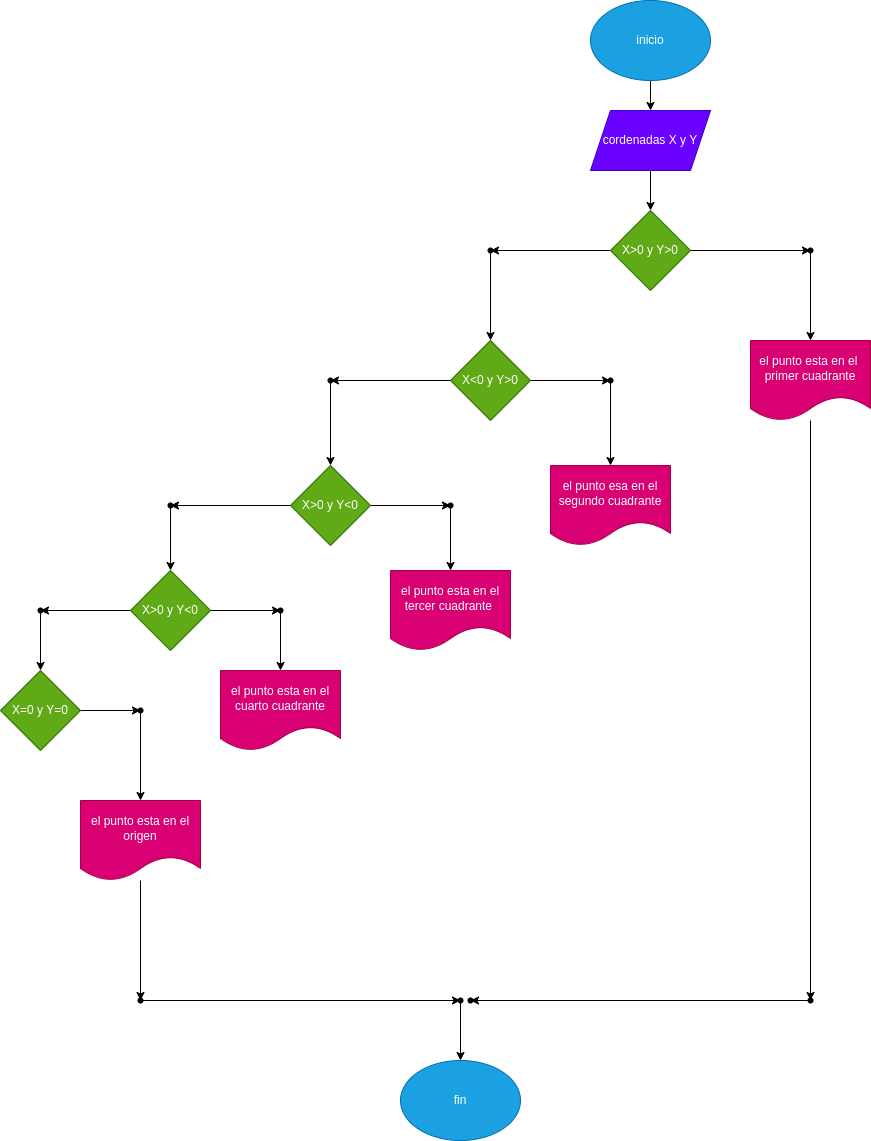

The diagram above was exported from draw.io. Its source (the exported page's mxGraphModel, read from the mxfile embedded in the PNG):
<mxGraphModel dx="1477" dy="472" grid="1" gridSize="10" guides="1" tooltips="1" connect="1" arrows="1" fold="1" page="1" pageScale="1" pageWidth="827" pageHeight="1169" math="0" shadow="0">
  <root>
    <mxCell id="0" />
    <mxCell id="1" parent="0" />
    <mxCell id="57" value="" style="edgeStyle=none;html=1;" edge="1" parent="1" source="2" target="4">
      <mxGeometry relative="1" as="geometry" />
    </mxCell>
    <mxCell id="2" value="inicio&lt;br&gt;" style="ellipse;whiteSpace=wrap;html=1;fillColor=#1ba1e2;fontColor=#ffffff;strokeColor=#006EAF;" vertex="1" parent="1">
      <mxGeometry x="270" y="40" width="120" height="80" as="geometry" />
    </mxCell>
    <mxCell id="10" value="" style="edgeStyle=none;html=1;" edge="1" parent="1" source="4" target="5">
      <mxGeometry relative="1" as="geometry" />
    </mxCell>
    <mxCell id="4" value="cordenadas X y Y" style="shape=parallelogram;perimeter=parallelogramPerimeter;whiteSpace=wrap;html=1;fixedSize=1;fillColor=#6a00ff;fontColor=#ffffff;strokeColor=#3700CC;" vertex="1" parent="1">
      <mxGeometry x="270" y="150" width="120" height="60" as="geometry" />
    </mxCell>
    <mxCell id="12" value="" style="edgeStyle=none;html=1;" edge="1" parent="1" source="5" target="11">
      <mxGeometry relative="1" as="geometry" />
    </mxCell>
    <mxCell id="15" value="" style="edgeStyle=none;html=1;" edge="1" parent="1" source="5" target="14">
      <mxGeometry relative="1" as="geometry" />
    </mxCell>
    <mxCell id="5" value="X&amp;gt;0 y Y&amp;gt;0" style="rhombus;whiteSpace=wrap;html=1;fillColor=#60a917;fontColor=#ffffff;strokeColor=#2D7600;" vertex="1" parent="1">
      <mxGeometry x="290" y="250" width="80" height="80" as="geometry" />
    </mxCell>
    <mxCell id="48" value="" style="edgeStyle=none;html=1;" edge="1" parent="1" source="6" target="47">
      <mxGeometry relative="1" as="geometry" />
    </mxCell>
    <mxCell id="6" value="el punto esta en el&amp;nbsp; primer cuadrante" style="shape=document;whiteSpace=wrap;html=1;boundedLbl=1;fillColor=#d80073;fontColor=#ffffff;strokeColor=#A50040;" vertex="1" parent="1">
      <mxGeometry x="430" y="380" width="120" height="80" as="geometry" />
    </mxCell>
    <mxCell id="18" value="" style="edgeStyle=none;html=1;" edge="1" parent="1" source="8" target="17">
      <mxGeometry relative="1" as="geometry" />
    </mxCell>
    <mxCell id="21" value="" style="edgeStyle=none;html=1;" edge="1" parent="1" source="8" target="20">
      <mxGeometry relative="1" as="geometry" />
    </mxCell>
    <mxCell id="8" value="X&amp;lt;0 y Y&amp;gt;0" style="rhombus;whiteSpace=wrap;html=1;fillColor=#60a917;fontColor=#ffffff;strokeColor=#2D7600;" vertex="1" parent="1">
      <mxGeometry x="130" y="380" width="80" height="80" as="geometry" />
    </mxCell>
    <mxCell id="9" value="el punto esa en el segundo cuadrante" style="shape=document;whiteSpace=wrap;html=1;boundedLbl=1;fillColor=#d80073;fontColor=#ffffff;strokeColor=#A50040;" vertex="1" parent="1">
      <mxGeometry x="230" y="505" width="120" height="80" as="geometry" />
    </mxCell>
    <mxCell id="13" value="" style="edgeStyle=none;html=1;" edge="1" parent="1" source="11" target="6">
      <mxGeometry relative="1" as="geometry" />
    </mxCell>
    <mxCell id="11" value="" style="shape=waypoint;sketch=0;size=6;pointerEvents=1;points=[];fillColor=default;resizable=0;rotatable=0;perimeter=centerPerimeter;snapToPoint=1;" vertex="1" parent="1">
      <mxGeometry x="470" y="270" width="40" height="40" as="geometry" />
    </mxCell>
    <mxCell id="16" value="" style="edgeStyle=none;html=1;" edge="1" parent="1" source="14" target="8">
      <mxGeometry relative="1" as="geometry" />
    </mxCell>
    <mxCell id="14" value="" style="shape=waypoint;sketch=0;size=6;pointerEvents=1;points=[];fillColor=default;resizable=0;rotatable=0;perimeter=centerPerimeter;snapToPoint=1;" vertex="1" parent="1">
      <mxGeometry x="150" y="270" width="40" height="40" as="geometry" />
    </mxCell>
    <mxCell id="19" value="" style="edgeStyle=none;html=1;" edge="1" parent="1" source="17" target="9">
      <mxGeometry relative="1" as="geometry" />
    </mxCell>
    <mxCell id="17" value="" style="shape=waypoint;sketch=0;size=6;pointerEvents=1;points=[];fillColor=default;resizable=0;rotatable=0;perimeter=centerPerimeter;snapToPoint=1;" vertex="1" parent="1">
      <mxGeometry x="270" y="400" width="40" height="40" as="geometry" />
    </mxCell>
    <mxCell id="23" value="" style="edgeStyle=none;html=1;" edge="1" parent="1" source="20" target="22">
      <mxGeometry relative="1" as="geometry" />
    </mxCell>
    <mxCell id="20" value="" style="shape=waypoint;sketch=0;size=6;pointerEvents=1;points=[];fillColor=default;resizable=0;rotatable=0;perimeter=centerPerimeter;snapToPoint=1;" vertex="1" parent="1">
      <mxGeometry x="-10" y="400" width="40" height="40" as="geometry" />
    </mxCell>
    <mxCell id="26" value="" style="edgeStyle=none;html=1;" edge="1" parent="1" source="22" target="25">
      <mxGeometry relative="1" as="geometry" />
    </mxCell>
    <mxCell id="31" value="" style="edgeStyle=none;html=1;" edge="1" parent="1" source="22" target="30">
      <mxGeometry relative="1" as="geometry" />
    </mxCell>
    <mxCell id="22" value="X&amp;gt;0 y Y&amp;lt;0" style="rhombus;whiteSpace=wrap;html=1;fillColor=#60a917;fontColor=#ffffff;strokeColor=#2D7600;" vertex="1" parent="1">
      <mxGeometry x="-30" y="505" width="80" height="80" as="geometry" />
    </mxCell>
    <mxCell id="24" value="el punto esta en el tercer cuadrante&amp;nbsp;" style="shape=document;whiteSpace=wrap;html=1;boundedLbl=1;fillColor=#d80073;fontColor=#ffffff;strokeColor=#A50040;" vertex="1" parent="1">
      <mxGeometry x="70" y="610" width="120" height="80" as="geometry" />
    </mxCell>
    <mxCell id="27" value="" style="edgeStyle=none;html=1;" edge="1" parent="1" source="25" target="24">
      <mxGeometry relative="1" as="geometry" />
    </mxCell>
    <mxCell id="25" value="" style="shape=waypoint;sketch=0;size=6;pointerEvents=1;points=[];fillColor=default;resizable=0;rotatable=0;perimeter=centerPerimeter;snapToPoint=1;" vertex="1" parent="1">
      <mxGeometry x="110" y="525" width="40" height="40" as="geometry" />
    </mxCell>
    <mxCell id="36" value="" style="edgeStyle=none;html=1;" edge="1" parent="1" source="29" target="35">
      <mxGeometry relative="1" as="geometry" />
    </mxCell>
    <mxCell id="39" value="" style="edgeStyle=none;html=1;" edge="1" parent="1" source="29" target="38">
      <mxGeometry relative="1" as="geometry" />
    </mxCell>
    <mxCell id="29" value="X&amp;gt;0 y Y&amp;lt;0" style="rhombus;whiteSpace=wrap;html=1;fillColor=#60a917;fontColor=#ffffff;strokeColor=#2D7600;" vertex="1" parent="1">
      <mxGeometry x="-190" y="610" width="80" height="80" as="geometry" />
    </mxCell>
    <mxCell id="32" value="" style="edgeStyle=none;html=1;" edge="1" parent="1" source="30" target="29">
      <mxGeometry relative="1" as="geometry" />
    </mxCell>
    <mxCell id="30" value="" style="shape=waypoint;sketch=0;size=6;pointerEvents=1;points=[];fillColor=default;resizable=0;rotatable=0;perimeter=centerPerimeter;snapToPoint=1;" vertex="1" parent="1">
      <mxGeometry x="-170" y="525" width="40" height="40" as="geometry" />
    </mxCell>
    <mxCell id="33" value="el punto esta en el cuarto cuadrante" style="shape=document;whiteSpace=wrap;html=1;boundedLbl=1;fillColor=#d80073;fontColor=#ffffff;strokeColor=#A50040;" vertex="1" parent="1">
      <mxGeometry x="-100" y="710" width="120" height="80" as="geometry" />
    </mxCell>
    <mxCell id="43" value="" style="edgeStyle=none;html=1;" edge="1" parent="1" source="34" target="42">
      <mxGeometry relative="1" as="geometry" />
    </mxCell>
    <mxCell id="34" value="X=0 y Y=0" style="rhombus;whiteSpace=wrap;html=1;fillColor=#60a917;fontColor=#ffffff;strokeColor=#2D7600;" vertex="1" parent="1">
      <mxGeometry x="-320" y="710" width="80" height="80" as="geometry" />
    </mxCell>
    <mxCell id="37" value="" style="edgeStyle=none;html=1;" edge="1" parent="1" source="35" target="34">
      <mxGeometry relative="1" as="geometry" />
    </mxCell>
    <mxCell id="35" value="" style="shape=waypoint;sketch=0;size=6;pointerEvents=1;points=[];fillColor=default;resizable=0;rotatable=0;perimeter=centerPerimeter;snapToPoint=1;" vertex="1" parent="1">
      <mxGeometry x="-300" y="630" width="40" height="40" as="geometry" />
    </mxCell>
    <mxCell id="40" value="" style="edgeStyle=none;html=1;" edge="1" parent="1" source="38" target="33">
      <mxGeometry relative="1" as="geometry" />
    </mxCell>
    <mxCell id="38" value="" style="shape=waypoint;sketch=0;size=6;pointerEvents=1;points=[];fillColor=default;resizable=0;rotatable=0;perimeter=centerPerimeter;snapToPoint=1;" vertex="1" parent="1">
      <mxGeometry x="-60" y="630" width="40" height="40" as="geometry" />
    </mxCell>
    <mxCell id="46" value="" style="edgeStyle=none;html=1;" edge="1" parent="1" source="41" target="45">
      <mxGeometry relative="1" as="geometry" />
    </mxCell>
    <mxCell id="41" value="el punto esta en el origen" style="shape=document;whiteSpace=wrap;html=1;boundedLbl=1;fillColor=#d80073;fontColor=#ffffff;strokeColor=#A50040;" vertex="1" parent="1">
      <mxGeometry x="-240" y="840" width="120" height="80" as="geometry" />
    </mxCell>
    <mxCell id="44" value="" style="edgeStyle=none;html=1;" edge="1" parent="1" source="42" target="41">
      <mxGeometry relative="1" as="geometry" />
    </mxCell>
    <mxCell id="42" value="" style="shape=waypoint;sketch=0;size=6;pointerEvents=1;points=[];fillColor=default;resizable=0;rotatable=0;perimeter=centerPerimeter;snapToPoint=1;" vertex="1" parent="1">
      <mxGeometry x="-200" y="730" width="40" height="40" as="geometry" />
    </mxCell>
    <mxCell id="52" value="" style="edgeStyle=none;html=1;" edge="1" parent="1" source="45" target="51">
      <mxGeometry relative="1" as="geometry" />
    </mxCell>
    <mxCell id="45" value="" style="shape=waypoint;sketch=0;size=6;pointerEvents=1;points=[];fillColor=default;resizable=0;rotatable=0;perimeter=centerPerimeter;snapToPoint=1;" vertex="1" parent="1">
      <mxGeometry x="-200" y="1020" width="40" height="40" as="geometry" />
    </mxCell>
    <mxCell id="50" value="" style="edgeStyle=none;html=1;" edge="1" parent="1" source="47" target="49">
      <mxGeometry relative="1" as="geometry" />
    </mxCell>
    <mxCell id="47" value="" style="shape=waypoint;sketch=0;size=6;pointerEvents=1;points=[];fillColor=default;resizable=0;rotatable=0;perimeter=centerPerimeter;snapToPoint=1;" vertex="1" parent="1">
      <mxGeometry x="470" y="1020" width="40" height="40" as="geometry" />
    </mxCell>
    <mxCell id="49" value="" style="shape=waypoint;sketch=0;size=6;pointerEvents=1;points=[];fillColor=default;resizable=0;rotatable=0;perimeter=centerPerimeter;snapToPoint=1;" vertex="1" parent="1">
      <mxGeometry x="130" y="1020" width="40" height="40" as="geometry" />
    </mxCell>
    <mxCell id="51" value="" style="shape=waypoint;sketch=0;size=6;pointerEvents=1;points=[];fillColor=default;resizable=0;rotatable=0;perimeter=centerPerimeter;snapToPoint=1;" vertex="1" parent="1">
      <mxGeometry x="120" y="1020" width="40" height="40" as="geometry" />
    </mxCell>
    <mxCell id="55" value="" style="endArrow=classic;html=1;exitX=0.65;exitY=0.475;exitDx=0;exitDy=0;exitPerimeter=0;" edge="1" parent="1" source="51">
      <mxGeometry width="50" height="50" relative="1" as="geometry">
        <mxPoint x="60" y="1120" as="sourcePoint" />
        <mxPoint x="140" y="1100" as="targetPoint" />
      </mxGeometry>
    </mxCell>
    <mxCell id="56" value="fin" style="ellipse;whiteSpace=wrap;html=1;fillColor=#1ba1e2;fontColor=#ffffff;strokeColor=#006EAF;" vertex="1" parent="1">
      <mxGeometry x="80" y="1100" width="120" height="80" as="geometry" />
    </mxCell>
  </root>
</mxGraphModel>